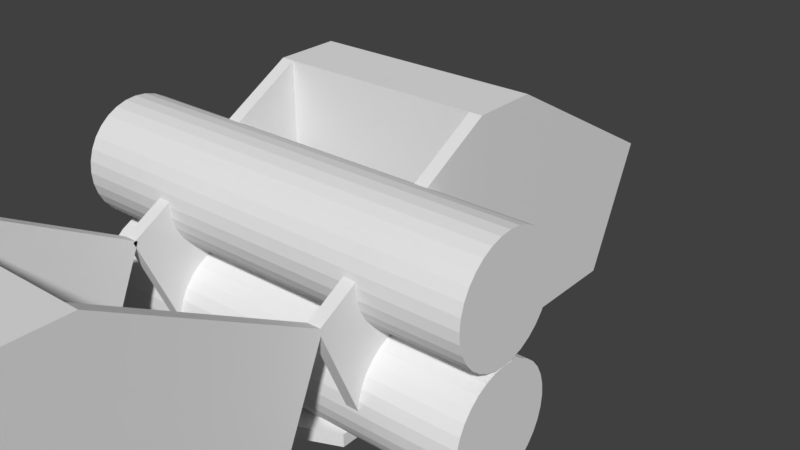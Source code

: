 # Source: Legavos2.blend  (saved by Blender 3.3.6; exported with 4.5.12 LTS)
import bpy
from mathutils import Matrix  # noqa: F401  (used for matrix-valued properties, if any)

bpy.ops.wm.read_factory_settings(use_empty=True)
scene = bpy.context.scene
scene.name = 'Scene'

# ---- collections
col_mech = bpy.data.collections.new('Mech'); scene.collection.children.link(col_mech)
col_leg = bpy.data.collections.new('Leg'); scene.collection.children.link(col_leg)
col_calf = bpy.data.collections.new('Calf'); scene.collection.children.link(col_calf)
col_calfbuild = bpy.data.collections.new('CalfBuild'); scene.collection.children.link(col_calfbuild)
col_calfbuildservoref = bpy.data.collections.new('CalfBuildServoRef'); col_calfbuild.children.link(col_calfbuildservoref)
col_calfassembly = bpy.data.collections.new('CalfAssembly'); scene.collection.children.link(col_calfassembly)
col_m3x15 = bpy.data.collections.new('M3x15')  # instanced only; not linked into the scene
col_m3nut = bpy.data.collections.new('M3Nut')  # instanced only; not linked into the scene
col_footassembly = bpy.data.collections.new('FootAssembly')  # instanced only; not linked into the scene
col_xl_320 = bpy.data.collections.new('XL-320')  # instanced only; not linked into the scene
col_bearingplateassembly = bpy.data.collections.new('BearingPlateAssembly')  # instanced only; not linked into the scene

# ---- world
world_world = bpy.data.worlds.new('World'); scene.world = world_world
world_world.color = (0.05088, 0.05088, 0.05088)
world_world.use_sun_shadow = False
world_world.sun_shadow_jitter_overblur = 0.0
world_world.cycles.sampling_method = 'MANUAL'

# ---- meshes
me_cylinder_001 = bpy.data.meshes.new('Cylinder.001')
me_cylinder_001.from_pydata([(0.0, 1.0, -1.0), (0.0, 1.0, 1.0), (0.1951, 0.9808, -1.0), (0.1951, 0.9808, 1.0), (0.3827, 0.9239, -1.0), (0.3827, 0.9239, 1.0), (0.5556, 0.8315, -1.0), (0.5556, 0.8315, 1.0), (0.7071, 0.7071, -1.0), (0.7071, 0.7071, 1.0), (0.8315, 0.5556, -1.0), (0.8315, 0.5556, 1.0), (0.9239, 0.3827, -1.0), (0.9239, 0.3827, 1.0), (0.9808, 0.1951, -1.0), (0.9808, 0.1951, 1.0), (1.0, 0.0, -1.0), (1.0, 0.0, 1.0), (0.9808, -0.1951, -1.0), (0.9808, -0.1951, 1.0), (0.9239, -0.3827, -1.0), (0.9239, -0.3827, 1.0), (0.8315, -0.5556, -1.0), (0.8315, -0.5556, 1.0), (0.7071, -0.7071, -1.0), (0.7071, -0.7071, 1.0), (0.5556, -0.8315, -1.0), (0.5556, -0.8315, 1.0), (0.3827, -0.9239, -1.0), (0.3827, -0.9239, 1.0), (0.1951, -0.9808, -1.0), (0.1951, -0.9808, 1.0), (0.0, -1.0, -1.0), (0.0, -1.0, 1.0), (-0.1951, -0.9808, -1.0), (-0.1951, -0.9808, 1.0), (-0.3827, -0.9239, -1.0), (-0.3827, -0.9239, 1.0), (-0.5556, -0.8315, -1.0), (-0.5556, -0.8315, 1.0), (-0.7071, -0.7071, -1.0), (-0.7071, -0.7071, 1.0), (-0.8315, -0.5556, -1.0), (-0.8315, -0.5556, 1.0), (-0.9239, -0.3827, -1.0), (-0.9239, -0.3827, 1.0), (-0.9808, -0.1951, -1.0), (-0.9808, -0.1951, 1.0), (-1.0, 0.0, -1.0), (-1.0, 0.0, 1.0), (-0.9808, 0.1951, -1.0), (-0.9808, 0.1951, 1.0), (-0.9239, 0.3827, -1.0), (-0.9239, 0.3827, 1.0), (-0.8315, 0.5556, -1.0), (-0.8315, 0.5556, 1.0), (-0.7071, 0.7071, -1.0), (-0.7071, 0.7071, 1.0), (-0.5556, 0.8315, -1.0), (-0.5556, 0.8315, 1.0), (-0.3827, 0.9239, -1.0), (-0.3827, 0.9239, 1.0), (-0.1951, 0.9808, -1.0), (-0.1951, 0.9808, 1.0)], [], [(0, 1, 3, 2), (2, 3, 5, 4), (4, 5, 7, 6), (6, 7, 9, 8), (8, 9, 11, 10), (10, 11, 13, 12), (12, 13, 15, 14), (14, 15, 17, 16), (16, 17, 19, 18), (18, 19, 21, 20), (20, 21, 23, 22), (22, 23, 25, 24), (24, 25, 27, 26), (26, 27, 29, 28), (28, 29, 31, 30), (30, 31, 33, 32), (32, 33, 35, 34), (34, 35, 37, 36), (36, 37, 39, 38), (38, 39, 41, 40), (40, 41, 43, 42), (42, 43, 45, 44), (44, 45, 47, 46), (46, 47, 49, 48), (48, 49, 51, 50), (50, 51, 53, 52), (52, 53, 55, 54), (54, 55, 57, 56), (56, 57, 59, 58), (58, 59, 61, 60), (3, 1, 63, 61, 59, 57, 55, 53, 51, 49, 47, 45, 43, 41, 39, 37, 35, 33, 31, 29, 27, 25, 23, 21, 19, 17, 15, 13, 11, 9, 7, 5), (60, 61, 63, 62), (62, 63, 1, 0), (0, 2, 4, 6, 8, 10, 12, 14, 16, 18, 20, 22, 24, 26, 28, 30, 32, 34, 36, 38, 40, 42, 44, 46, 48, 50, 52, 54, 56, 58, 60, 62)])
_uv = me_cylinder_001.uv_layers.new(name='UVMap')
_uv.uv.foreach_set('vector', [1.0, 0.5, 1.0, 1.0, 0.9688, 1.0, 0.9688, 0.5, 0.9688, 0.5, 0.9688, 1.0, 0.9375, 1.0, 0.9375, 0.5, 0.9375, 0.5, 0.9375, 1.0, 0.9062, 1.0, 0.9062, 0.5, 0.9062, 0.5, 0.9062, 1.0, 0.875, 1.0, 0.875, 0.5, 0.875, 0.5, 0.875, 1.0, 0.8438, 1.0, 0.8438, 0.5, 0.8438, 0.5, 0.8438, 1.0, 0.8125, 1.0, 0.8125, 0.5, 0.8125, 0.5, 0.8125, 1.0, 0.7812, 1.0, 0.7812, 0.5, 0.7812, 0.5, 0.7812, 1.0, 0.75, 1.0, 0.75, 0.5, 0.75, 0.5, 0.75, 1.0, 0.7188, 1.0, 0.7188, 0.5, 0.7188, 0.5, 0.7188, 1.0, 0.6875, 1.0, 0.6875, 0.5, 0.6875, 0.5, 0.6875, 1.0, 0.6562, 1.0, 0.6562, 0.5, 0.6562, 0.5, 0.6562, 1.0, 0.625, 1.0, 0.625, 0.5, 0.625, 0.5, 0.625, 1.0, 0.5938, 1.0, 0.5938, 0.5, 0.5938, 0.5, 0.5938, 1.0, 0.5625, 1.0, 0.5625, 0.5, 0.5625, 0.5, 0.5625, 1.0, 0.5312, 1.0, 0.5312, 0.5, 0.5312, 0.5, 0.5312, 1.0, 0.5, 1.0, 0.5, 0.5, 0.5, 0.5, 0.5, 1.0, 0.4688, 1.0, 0.4688, 0.5, 0.4688, 0.5, 0.4688, 1.0, 0.4375, 1.0, 0.4375, 0.5, 0.4375, 0.5, 0.4375, 1.0, 0.4062, 1.0, 0.4062, 0.5, 0.4062, 0.5, 0.4062, 1.0, 0.375, 1.0, 0.375, 0.5, 0.375, 0.5, 0.375, 1.0, 0.3438, 1.0, 0.3438, 0.5, 0.3438, 0.5, 0.3438, 1.0, 0.3125, 1.0, 0.3125, 0.5, 0.3125, 0.5, 0.3125, 1.0, 0.2812, 1.0, 0.2812, 0.5, 0.2812, 0.5, 0.2812, 1.0, 0.25, 1.0, 0.25, 0.5, 0.25, 0.5, 0.25, 1.0, 0.2188, 1.0, 0.2188, 0.5, 0.2188, 0.5, 0.2188, 1.0, 0.1875, 1.0, 0.1875, 0.5, 0.1875, 0.5, 0.1875, 1.0, 0.1562, 1.0, 0.1562, 0.5, 0.1562, 0.5, 0.1562, 1.0, 0.125, 1.0, 0.125, 0.5, 0.125, 0.5, 0.125, 1.0, 0.09375, 1.0, 0.09375, 0.5, 0.09375, 0.5, 0.09375, 1.0, 0.0625, 1.0, 0.0625, 0.5, 0.2968, 0.4854, 0.25, 0.49, 0.2032, 0.4854, 0.1582, 0.4717, 0.1167, 0.4496, 0.08029, 0.4197, 0.05045, 0.3833, 0.02827, 0.3418, 0.01461, 0.2968, 0.01, 0.25, 0.01461, 0.2032, 0.02827, 0.1582, 0.05045, 0.1167, 0.08029, 0.08029, 0.1167, 0.05045, 0.1582, 0.02827, 0.2032, 0.01461, 0.25, 0.01, 0.2968, 0.01461, 0.3418, 0.02827, 0.3833, 0.05045, 0.4197, 0.08029, 0.4496, 0.1167, 0.4717, 0.1582, 0.4854, 0.2032, 0.49, 0.25, 0.4854, 0.2968, 0.4717, 0.3418, 0.4496, 0.3833, 0.4197, 0.4197, 0.3833, 0.4496, 0.3418, 0.4717, 0.0625, 0.5, 0.0625, 1.0, 0.03125, 1.0, 0.03125, 0.5, 0.03125, 0.5, 0.03125, 1.0, 0.0, 1.0, 0.0, 0.5, 0.75, 0.49, 0.7968, 0.4854, 0.8418, 0.4717, 0.8833, 0.4496, 0.9197, 0.4197, 0.9496, 0.3833, 0.9717, 0.3418, 0.9854, 0.2968, 0.99, 0.25, 0.9854, 0.2032, 0.9717, 0.1582, 0.9496, 0.1167, 0.9197, 0.08029, 0.8833, 0.05045, 0.8418, 0.02827, 0.7968, 0.01461, 0.75, 0.01, 0.7032, 0.01461, 0.6582, 0.02827, 0.6167, 0.05045, 0.5803, 0.08029, 0.5504, 0.1167, 0.5283, 0.1582, 0.5146, 0.2032, 0.51, 0.25, 0.5146, 0.2968, 0.5283, 0.3418, 0.5504, 0.3833, 0.5803, 0.4197, 0.6167, 0.4496, 0.6582, 0.4717, 0.7032, 0.4854])
me_cylinder_001.update()
me_cylinder_002 = bpy.data.meshes.new('Cylinder.002')
me_cylinder_002.from_pydata([(0.0, 1.0, -1.0), (0.0, 1.0, 1.0), (0.1951, 0.9808, -1.0), (0.1951, 0.9808, 1.0), (0.3827, 0.9239, -1.0), (0.3827, 0.9239, 1.0), (0.5556, 0.8315, -1.0), (0.5556, 0.8315, 1.0), (0.7071, 0.7071, -1.0), (0.7071, 0.7071, 1.0), (0.8315, 0.5556, -1.0), (0.8315, 0.5556, 1.0), (0.9239, 0.3827, -1.0), (0.9239, 0.3827, 1.0), (0.9808, 0.1951, -1.0), (0.9808, 0.1951, 1.0), (1.0, 0.0, -1.0), (1.0, 0.0, 1.0), (0.9808, -0.1951, -1.0), (0.9808, -0.1951, 1.0), (0.9239, -0.3827, -1.0), (0.9239, -0.3827, 1.0), (0.8315, -0.5556, -1.0), (0.8315, -0.5556, 1.0), (0.7071, -0.7071, -1.0), (0.7071, -0.7071, 1.0), (0.5556, -0.8315, -1.0), (0.5556, -0.8315, 1.0), (0.3827, -0.9239, -1.0), (0.3827, -0.9239, 1.0), (0.1951, -0.9808, -1.0), (0.1951, -0.9808, 1.0), (0.0, -1.0, -1.0), (0.0, -1.0, 1.0), (-0.1951, -0.9808, -1.0), (-0.1951, -0.9808, 1.0), (-0.3827, -0.9239, -1.0), (-0.3827, -0.9239, 1.0), (-0.5556, -0.8315, -1.0), (-0.5556, -0.8315, 1.0), (-0.7071, -0.7071, -1.0), (-0.7071, -0.7071, 1.0), (-0.8315, -0.5556, -1.0), (-0.8315, -0.5556, 1.0), (-0.9239, -0.3827, -1.0), (-0.9239, -0.3827, 1.0), (-0.9808, -0.1951, -1.0), (-0.9808, -0.1951, 1.0), (-1.0, 0.0, -1.0), (-1.0, 0.0, 1.0), (-0.9808, 0.1951, -1.0), (-0.9808, 0.1951, 1.0), (-0.9239, 0.3827, -1.0), (-0.9239, 0.3827, 1.0), (-0.8315, 0.5556, -1.0), (-0.8315, 0.5556, 1.0), (-0.7071, 0.7071, -1.0), (-0.7071, 0.7071, 1.0), (-0.5556, 0.8315, -1.0), (-0.5556, 0.8315, 1.0), (-0.3827, 0.9239, -1.0), (-0.3827, 0.9239, 1.0), (-0.1951, 0.9808, -1.0), (-0.1951, 0.9808, 1.0)], [], [(0, 1, 3, 2), (2, 3, 5, 4), (4, 5, 7, 6), (6, 7, 9, 8), (8, 9, 11, 10), (10, 11, 13, 12), (12, 13, 15, 14), (14, 15, 17, 16), (16, 17, 19, 18), (18, 19, 21, 20), (20, 21, 23, 22), (22, 23, 25, 24), (24, 25, 27, 26), (26, 27, 29, 28), (28, 29, 31, 30), (30, 31, 33, 32), (32, 33, 35, 34), (34, 35, 37, 36), (36, 37, 39, 38), (38, 39, 41, 40), (40, 41, 43, 42), (42, 43, 45, 44), (44, 45, 47, 46), (46, 47, 49, 48), (48, 49, 51, 50), (50, 51, 53, 52), (52, 53, 55, 54), (54, 55, 57, 56), (56, 57, 59, 58), (58, 59, 61, 60), (3, 1, 63, 61, 59, 57, 55, 53, 51, 49, 47, 45, 43, 41, 39, 37, 35, 33, 31, 29, 27, 25, 23, 21, 19, 17, 15, 13, 11, 9, 7, 5), (60, 61, 63, 62), (62, 63, 1, 0), (0, 2, 4, 6, 8, 10, 12, 14, 16, 18, 20, 22, 24, 26, 28, 30, 32, 34, 36, 38, 40, 42, 44, 46, 48, 50, 52, 54, 56, 58, 60, 62)])
_uv = me_cylinder_002.uv_layers.new(name='UVMap')
_uv.uv.foreach_set('vector', [1.0, 0.5, 1.0, 1.0, 0.9688, 1.0, 0.9688, 0.5, 0.9688, 0.5, 0.9688, 1.0, 0.9375, 1.0, 0.9375, 0.5, 0.9375, 0.5, 0.9375, 1.0, 0.9062, 1.0, 0.9062, 0.5, 0.9062, 0.5, 0.9062, 1.0, 0.875, 1.0, 0.875, 0.5, 0.875, 0.5, 0.875, 1.0, 0.8438, 1.0, 0.8438, 0.5, 0.8438, 0.5, 0.8438, 1.0, 0.8125, 1.0, 0.8125, 0.5, 0.8125, 0.5, 0.8125, 1.0, 0.7812, 1.0, 0.7812, 0.5, 0.7812, 0.5, 0.7812, 1.0, 0.75, 1.0, 0.75, 0.5, 0.75, 0.5, 0.75, 1.0, 0.7188, 1.0, 0.7188, 0.5, 0.7188, 0.5, 0.7188, 1.0, 0.6875, 1.0, 0.6875, 0.5, 0.6875, 0.5, 0.6875, 1.0, 0.6562, 1.0, 0.6562, 0.5, 0.6562, 0.5, 0.6562, 1.0, 0.625, 1.0, 0.625, 0.5, 0.625, 0.5, 0.625, 1.0, 0.5938, 1.0, 0.5938, 0.5, 0.5938, 0.5, 0.5938, 1.0, 0.5625, 1.0, 0.5625, 0.5, 0.5625, 0.5, 0.5625, 1.0, 0.5312, 1.0, 0.5312, 0.5, 0.5312, 0.5, 0.5312, 1.0, 0.5, 1.0, 0.5, 0.5, 0.5, 0.5, 0.5, 1.0, 0.4688, 1.0, 0.4688, 0.5, 0.4688, 0.5, 0.4688, 1.0, 0.4375, 1.0, 0.4375, 0.5, 0.4375, 0.5, 0.4375, 1.0, 0.4062, 1.0, 0.4062, 0.5, 0.4062, 0.5, 0.4062, 1.0, 0.375, 1.0, 0.375, 0.5, 0.375, 0.5, 0.375, 1.0, 0.3438, 1.0, 0.3438, 0.5, 0.3438, 0.5, 0.3438, 1.0, 0.3125, 1.0, 0.3125, 0.5, 0.3125, 0.5, 0.3125, 1.0, 0.2812, 1.0, 0.2812, 0.5, 0.2812, 0.5, 0.2812, 1.0, 0.25, 1.0, 0.25, 0.5, 0.25, 0.5, 0.25, 1.0, 0.2188, 1.0, 0.2188, 0.5, 0.2188, 0.5, 0.2188, 1.0, 0.1875, 1.0, 0.1875, 0.5, 0.1875, 0.5, 0.1875, 1.0, 0.1562, 1.0, 0.1562, 0.5, 0.1562, 0.5, 0.1562, 1.0, 0.125, 1.0, 0.125, 0.5, 0.125, 0.5, 0.125, 1.0, 0.09375, 1.0, 0.09375, 0.5, 0.09375, 0.5, 0.09375, 1.0, 0.0625, 1.0, 0.0625, 0.5, 0.2968, 0.4854, 0.25, 0.49, 0.2032, 0.4854, 0.1582, 0.4717, 0.1167, 0.4496, 0.08029, 0.4197, 0.05045, 0.3833, 0.02827, 0.3418, 0.01461, 0.2968, 0.01, 0.25, 0.01461, 0.2032, 0.02827, 0.1582, 0.05045, 0.1167, 0.08029, 0.08029, 0.1167, 0.05045, 0.1582, 0.02827, 0.2032, 0.01461, 0.25, 0.01, 0.2968, 0.01461, 0.3418, 0.02827, 0.3833, 0.05045, 0.4197, 0.08029, 0.4496, 0.1167, 0.4717, 0.1582, 0.4854, 0.2032, 0.49, 0.25, 0.4854, 0.2968, 0.4717, 0.3418, 0.4496, 0.3833, 0.4197, 0.4197, 0.3833, 0.4496, 0.3418, 0.4717, 0.0625, 0.5, 0.0625, 1.0, 0.03125, 1.0, 0.03125, 0.5, 0.03125, 0.5, 0.03125, 1.0, 0.0, 1.0, 0.0, 0.5, 0.75, 0.49, 0.7968, 0.4854, 0.8418, 0.4717, 0.8833, 0.4496, 0.9197, 0.4197, 0.9496, 0.3833, 0.9717, 0.3418, 0.9854, 0.2968, 0.99, 0.25, 0.9854, 0.2032, 0.9717, 0.1582, 0.9496, 0.1167, 0.9197, 0.08029, 0.8833, 0.05045, 0.8418, 0.02827, 0.7968, 0.01461, 0.75, 0.01, 0.7032, 0.01461, 0.6582, 0.02827, 0.6167, 0.05045, 0.5803, 0.08029, 0.5504, 0.1167, 0.5283, 0.1582, 0.5146, 0.2032, 0.51, 0.25, 0.5146, 0.2968, 0.5283, 0.3418, 0.5504, 0.3833, 0.5803, 0.4197, 0.6167, 0.4496, 0.6582, 0.4717, 0.7032, 0.4854])
me_cylinder_002.update()
me_plane = bpy.data.meshes.new('Plane')
me_plane.from_pydata([(-23.0, 5.0, -27.0), (-6.156, 35.35, -27.0), (13.0, 27.0, -27.0), (-23.0, 3.284e-06, -27.0), (13.0, 5.0, -27.0), (13.0, -1.94e-06, -27.0)], [], [(0, 4, 2, 1), (3, 5, 4, 0)])
_uv = me_plane.uv_layers.new(name='UVMap')
_uv.uv.foreach_set('vector', [0.0, 0.0, 0.0, 0.0, 0.0, 0.0, 0.0, 0.0, 0.0, 0.0, 0.0, 0.0, 0.0, 0.0, 0.0, 0.0])
me_plane.update()
me_stub = bpy.data.meshes.new('Stub')
me_stub.from_pydata([], [], [])
me_stub.update()
me_cube = bpy.data.meshes.new('Cube')
me_cube.from_pydata([(-5.0, -3.0, 0.0), (-5.0, 3.0, 0.0), (9.0, -5.0, 0.0), (9.0, 5.0, 0.0), (-23.0, -3.0, 0.0), (-23.0, 3.0, 0.0), (12.0, -2.0, 0.0), (12.0, 2.0, 0.0), (13.0, -2.0, 0.0), (13.0, 2.0, 0.0), (-7.0, 5.0, 0.0), (-23.0, 5.0, 0.0), (-7.0, -5.0, 0.0), (-23.0, -5.0, 0.0), (5.0, 5.0, 0.0), (5.0, -5.0, 0.0), (3.0, -3.0, 0.0), (3.0, 3.0, 0.0)], [], [(17, 1, 0, 16), (1, 10, 11, 5), (3, 2, 6, 7), (7, 6, 8, 9), (0, 4, 13, 12), (1, 5, 4, 0), (3, 14, 15, 2), (14, 17, 16, 15)])
_uv = me_cube.uv_layers.new(name='UVMap')
_uv.uv.foreach_set('vector', [0.8125, 0.5, 0.875, 0.5, 0.875, 0.75, 0.8125, 0.75, 0.875, 0.5, 0.875, 0.5, 0.875, 0.5, 0.875, 0.5, 0.625, 0.5, 0.625, 0.75, 0.625, 0.75, 0.625, 0.5, 0.625, 0.5, 0.625, 0.75, 0.625, 0.75, 0.625, 0.5, 0.875, 0.75, 0.875, 0.75, 0.875, 0.75, 0.875, 0.75, 0.875, 0.5, 0.875, 0.5, 0.875, 0.75, 0.875, 0.75, 0.625, 0.5, 0.75, 0.5, 0.75, 0.75, 0.625, 0.75, 0.75, 0.5, 0.8125, 0.5, 0.8125, 0.75, 0.75, 0.75])
me_cube.update()
me_m3genericcutout = bpy.data.meshes.new('M3GenericCutout')
me_m3genericcutout.from_pydata([], [], [])
me_m3genericcutout.update()
arm_armature = bpy.data.armatures.new('Armature')  # bones are not reproduced

# ---- objects
ob_calfassembly = bpy.data.objects.new('CalfAssembly', None)
ob_leg = bpy.data.objects.new('Leg', None)
ob_leg_001 = bpy.data.objects.new('Leg.001', None)
ob_leg_002 = bpy.data.objects.new('Leg.002', None)
ob_leg_003 = bpy.data.objects.new('Leg.003', None)
ob_cylinder_001 = bpy.data.objects.new('Cylinder.001', me_cylinder_001)
ob_cylinder_002 = bpy.data.objects.new('Cylinder.002', me_cylinder_002)
ob_footassembly_001 = bpy.data.objects.new('FootAssembly.001', None)
ob_xl_320 = bpy.data.objects.new('XL-320', None)
ob_armature = bpy.data.objects.new('Armature', arm_armature)
ob_target = bpy.data.objects.new('Target', None)
ob_bearingplateassembly = bpy.data.objects.new('BearingPlateAssembly', None)
ob_xl_320_002 = bpy.data.objects.new('XL-320.002', None)
ob_calf = bpy.data.objects.new('Calf', me_plane)
ob_servostubs = bpy.data.objects.new('ServoStubs', me_stub)
ob_bearingstub = bpy.data.objects.new('BearingStub', me_stub)
ob_joiner = bpy.data.objects.new('Joiner', me_cube)
ob_boltcutouts = bpy.data.objects.new('BoltCutouts', me_m3genericcutout)
ob_bearingplateassembly_002 = bpy.data.objects.new('BearingPlateAssembly.002', None)
ob_footassembly = bpy.data.objects.new('FootAssembly', None)
ob_footassembly_002 = bpy.data.objects.new('FootAssembly.002', None)
ob_xl_320_001 = bpy.data.objects.new('XL-320.001', None)
ob_xl_320_003 = bpy.data.objects.new('XL-320.003', None)
ob_xl_320_004 = bpy.data.objects.new('XL-320.004', None)
ob_calf_001 = bpy.data.objects.new('Calf.001', None)
ob_calf_002 = bpy.data.objects.new('Calf.002', None)
ob_m3x15 = bpy.data.objects.new('M3x15', None)
ob_m3x15_001 = bpy.data.objects.new('M3x15.001', None)
ob_m3nut = bpy.data.objects.new('M3Nut', None)
ob_m3nut_001 = bpy.data.objects.new('M3Nut.001', None)

# ---- transforms, parenting, visibility, modifiers, constraints
ob_calfassembly.parent = ob_armature
ob_calfassembly.matrix_parent_inverse = Matrix(((1.0, -0.0, 0.0, 0.0), (-0.0, 1.0, -2.354e-09, -90.0), (0.0, 2.354e-09, 1.0, -1.177e-07), (-0.0, 0.0, -0.0, 1.0)))
ob_calfassembly.location = (0.0, 50.0, 0.0)
ob_calfassembly.instance_type = 'COLLECTION'
ob_leg.location = (35.0, 35.0, 0.0)
ob_leg.rotation_euler = (0.0, -0.0, -0.7854)
ob_leg.scale = (1.0, 1.0, 1.0)
ob_leg.instance_type = 'COLLECTION'
ob_leg_001.location = (35.0, -35.0, 0.0)
ob_leg_001.rotation_euler = (0.0, -0.0, 0.7854)
ob_leg_001.scale = (1.0, -1.0, 1.0)
ob_leg_001.instance_type = 'COLLECTION'
ob_leg_002.location = (-35.0, -35.0, 0.0)
ob_leg_002.rotation_euler = (0.0, -0.0, -3.927)
ob_leg_002.scale = (1.0, 1.0, 1.0)
ob_leg_002.instance_type = 'COLLECTION'
ob_leg_003.location = (-35.0, 35.0, 0.0)
ob_leg_003.rotation_euler = (0.0, -0.0, -5.498)
ob_leg_003.scale = (-1.0, 1.0, 1.0)
ob_leg_003.instance_type = 'COLLECTION'
ob_cylinder_001.location = (-1.998e-15, 0.0, -9.0)
ob_cylinder_001.rotation_euler = (-4.712, 4.371e-08, 1.571)
ob_cylinder_001.scale = (9.0, 9.0, 32.5)
ob_cylinder_002.location = (1.998e-15, 0.0, 9.0)
ob_cylinder_002.rotation_euler = (-4.712, 4.371e-08, 1.571)
ob_cylinder_002.scale = (9.0, 9.0, 32.5)
ob_footassembly_001.parent = ob_armature
ob_footassembly_001.matrix_parent_inverse = Matrix(((1.0, -0.0, 0.0, 0.0), (-0.0, 0.124, -0.9923, -88.31), (0.0, 0.9923, 0.124, -69.58), (-0.0, 0.0, -0.0, 1.0)))
ob_footassembly_001.location = (-1.278e-06, 70.0, 1.0)
ob_footassembly_001.scale = (1.0, 1.0, 1.0)
ob_footassembly_001.instance_type = 'COLLECTION'
ob_xl_320.location = (0.0, 0.0, 0.0)
ob_xl_320.rotation_euler = (-0.0, 3.142, 0.0)
ob_xl_320.instance_type = 'COLLECTION'
ob_armature.location = (0.0, -30.0, 0.0)
ob_target.location = (0.0, 100.0, -80.0)
ob_target.empty_display_type = 'SPHERE'
ob_target.empty_display_size = 8.0
ob_bearingplateassembly.parent = ob_xl_320_001
ob_bearingplateassembly.matrix_parent_inverse = Matrix(((8.722e-07, 0.5, -0.866, -15.0), (4.403e-07, -0.866, -0.5, 25.98), (-1.0, 5.476e-08, -9.755e-07, -1.643e-06), (-0.0, -0.0, 0.0, 1.0)))
ob_bearingplateassembly.location = (12.0, 30.0, -1.102e-08)
ob_bearingplateassembly.rotation_euler = (4.712, 1.047, 1.571)
ob_bearingplateassembly.instance_type = 'COLLECTION'
ob_xl_320_002.parent = ob_armature
ob_xl_320_002.matrix_parent_inverse = Matrix(((1.0, -0.0, 0.0, -0.0), (-0.0, 1.0, -0.0, -40.0), (0.0, -0.0, 1.0, -0.0), (-0.0, 0.0, -0.0, 1.0)))
ob_xl_320_002.location = (0.0, 40.0, -5.96e-08)
ob_xl_320_002.rotation_euler = (1.571, -1.555, -1.571)
ob_xl_320_002.scale = (1.0, 1.0, 1.0)
ob_xl_320_002.instance_type = 'COLLECTION'
ob_calf.location = (2.384e-07, 20.0, 11.5)
ob_calf.scale = (1.0, 1.0, 1.0)
_m = ob_calf.modifiers.new('Bevel', 'BEVEL')
_m.width = 5.0
_m.width_pct = 5.0
_m.affect = 'VERTICES'
_m.limit_method = 'WEIGHT'
_m = ob_calf.modifiers.new('Mirror', 'MIRROR')
_m.use_axis = (False, True, False)
_m = ob_calf.modifiers.new('Solidify', 'SOLIDIFY')
_m.thickness = 2.0
_m.use_even_offset = True
_m = ob_calf.modifiers.new('ServoStub', 'BOOLEAN')
_m.object = ob_servostubs
_m.operation = 'UNION'
_m = ob_calf.modifiers.new('BearingStub', 'BOOLEAN')
_m.object = ob_bearingstub
_m.operation = 'UNION'
_m = ob_calf.modifiers.new('Boolean', 'BOOLEAN')
_m.object = ob_joiner
_m.operation = 'UNION'
_m = ob_calf.modifiers.new('Boolean.001', 'BOOLEAN')
_m.object = ob_boltcutouts
ob_servostubs.location = (0.0, 0.0, -15.0)
ob_servostubs.rotation_euler = (-1.344e-07, -1.571, 0.0)
_m = ob_servostubs.modifiers.new('Screw', 'SCREW')
_m.steps = 32
_m.render_steps = 32
_m.axis = 'X'
_m.use_normal_calculate = True
_m.use_merge_vertices = True
_m.use_smooth_shade = False
_m = ob_servostubs.modifiers.new('Displace', 'DISPLACE')
_m.mid_level = 0.0
_m.strength = 6.0
_m.direction = 'Z'
_m = ob_servostubs.modifiers.new('Mirror', 'MIRROR')
_m.use_axis = (False, False, True)
ob_bearingstub.location = (0.0, 40.0, -15.6)
ob_bearingstub.rotation_euler = (-0.0, -1.571, 0.0)
_m = ob_bearingstub.modifiers.new('Screw', 'SCREW')
_m.steps = 32
_m.render_steps = 32
_m.axis = 'X'
_m.use_normal_flip = True
_m.use_normal_calculate = True
_m.use_merge_vertices = True
_m.use_smooth_shade = False
ob_joiner.location = (0.0, 20.0, 0.0)
_m = ob_joiner.modifiers.new('Solidify', 'SOLIDIFY')
_m.thickness = 16.0
ob_boltcutouts.location = (7.0, 20.0, -5.0)
_m = ob_boltcutouts.modifiers.new('Array', 'ARRAY')
_m.use_constant_offset = True
_m.constant_offset_displace = (-25.0, 0.0, 0.0)
_m.use_relative_offset = False
ob_bearingplateassembly_002.location = (-9.537e-07, -9.537e-07, 12.0)
ob_bearingplateassembly_002.rotation_euler = (3.142, 2.132e-14, -1.344e-07)
ob_bearingplateassembly_002.instance_type = 'COLLECTION'
ob_footassembly.location = (1.0, 40.0, 0.0)
ob_footassembly.rotation_euler = (1.047, 4.712, 0.0)
ob_footassembly.instance_type = 'COLLECTION'
ob_footassembly_002.location = (1.0, 40.0, 0.0)
ob_footassembly_002.rotation_euler = (-1.571, 4.712, 0.0)
ob_footassembly_002.instance_type = 'COLLECTION'
ob_xl_320_001.location = (-1.669e-06, 0.0, -1.907e-06)
ob_xl_320_001.rotation_euler = (3.142, -0.0, -4.712)
ob_xl_320_001.scale = (1.0, 1.0, 1.0)
ob_xl_320_001.instance_type = 'COLLECTION'
ob_xl_320_003.location = (-1.669e-06, 0.0, -1.907e-06)
ob_xl_320_003.rotation_euler = (3.142, -0.0, -7.854)
ob_xl_320_003.scale = (1.0, 1.0, 1.0)
ob_xl_320_003.instance_type = 'COLLECTION'
ob_xl_320_004.location = (-1.669e-06, 0.0, -1.907e-06)
ob_xl_320_004.rotation_euler = (3.142, -0.0, -9.425)
ob_xl_320_004.scale = (1.0, 1.0, 1.0)
ob_xl_320_004.instance_type = 'COLLECTION'
ob_calf_001.location = (0.0, 0.0, 0.0)
ob_calf_001.rotation_euler = (-0.0, 1.571, 0.0)
ob_calf_001.instance_type = 'COLLECTION'
ob_calf_002.location = (0.0, 40.0, 0.0)
ob_calf_002.rotation_euler = (3.142, 1.571, 0.0)
ob_calf_002.instance_type = 'COLLECTION'
ob_m3x15.location = (5.0, 20.0, 18.0)
ob_m3x15.rotation_euler = (-0.0, 1.571, 0.0)
ob_m3x15.instance_type = 'COLLECTION'
ob_m3x15_001.location = (5.0, 20.0, -7.0)
ob_m3x15_001.rotation_euler = (-0.0, 1.571, 0.0)
ob_m3x15_001.instance_type = 'COLLECTION'
ob_m3nut.location = (-5.0, 20.0, -7.0)
ob_m3nut.rotation_euler = (1.571, -1.047, -1.571)
ob_m3nut.instance_type = 'COLLECTION'
ob_m3nut_001.location = (-5.0, 20.0, 18.0)
ob_m3nut_001.rotation_euler = (1.571, -1.047, -1.571)
ob_m3nut_001.instance_type = 'COLLECTION'
ob_calfassembly.instance_collection = col_calfassembly
ob_leg.instance_collection = col_leg
ob_leg_001.instance_collection = col_leg
ob_leg_002.instance_collection = col_leg
ob_leg_003.instance_collection = col_leg
ob_footassembly_001.instance_collection = col_footassembly
ob_xl_320.instance_collection = col_xl_320
ob_bearingplateassembly.instance_collection = col_bearingplateassembly
ob_xl_320_002.instance_collection = col_xl_320
ob_bearingplateassembly_002.instance_collection = col_bearingplateassembly
ob_footassembly.instance_collection = col_footassembly
ob_footassembly_002.instance_collection = col_footassembly
ob_xl_320_001.instance_collection = col_xl_320
ob_xl_320_003.instance_collection = col_xl_320
ob_xl_320_004.instance_collection = col_xl_320
ob_calf_001.instance_collection = col_calf
ob_calf_002.instance_collection = col_calf
ob_m3x15.instance_collection = col_m3x15
ob_m3x15_001.instance_collection = col_m3x15
ob_m3nut.instance_collection = col_m3nut
ob_m3nut_001.instance_collection = col_m3nut

# ---- collection membership
scene.collection.objects.link(ob_calfassembly)
col_mech.objects.link(ob_leg)
col_mech.objects.link(ob_leg_001)
col_mech.objects.link(ob_leg_002)
col_mech.objects.link(ob_leg_003)
col_mech.objects.link(ob_cylinder_001)
col_mech.objects.link(ob_cylinder_002)
col_leg.objects.link(ob_footassembly_001)
col_leg.objects.link(ob_xl_320)
col_leg.objects.link(ob_armature)
col_leg.objects.link(ob_target)
col_leg.objects.link(ob_bearingplateassembly)
col_leg.objects.link(ob_xl_320_002)
col_calf.objects.link(ob_calf)
col_calfbuild.objects.link(ob_servostubs)
col_calfbuild.objects.link(ob_bearingstub)
col_calfbuild.objects.link(ob_joiner)
col_calfbuild.objects.link(ob_boltcutouts)
col_calfbuildservoref.objects.link(ob_bearingplateassembly_002)
col_calfbuildservoref.objects.link(ob_footassembly)
col_calfbuildservoref.objects.link(ob_footassembly_002)
col_calfbuildservoref.objects.link(ob_xl_320_001)
col_calfbuildservoref.objects.link(ob_xl_320_003)
col_calfbuildservoref.objects.link(ob_xl_320_004)
col_calfassembly.objects.link(ob_calf_001)
col_calfassembly.objects.link(ob_calf_002)
col_calfassembly.objects.link(ob_m3x15)
col_calfassembly.objects.link(ob_m3x15_001)
col_calfassembly.objects.link(ob_m3nut)
col_calfassembly.objects.link(ob_m3nut_001)

# ---- scene / render settings (as saved in the file)
scene.frame_start = 1; scene.frame_end = 250; scene.frame_set(3)
scene.render.engine = 'BLENDER_EEVEE_NEXT'
scene.render.resolution_percentage = 50
scene.render.dither_intensity = 0.0
scene.cycles.use_denoising = False
scene.cycles.samples = 128
scene.cycles.sampling_pattern = 'TABULATED_SOBOL'
scene.cycles.use_adaptive_sampling = False
scene.cycles.use_light_tree = False
scene.cycles.blur_glossy = 0.0
scene.cycles.sample_clamp_indirect = 0.0
scene.view_settings.view_transform = 'Standard'
bpy.context.view_layer.update()

# ---- added for rendering (the .blend has no active camera and no usable light): camera, sun
cam_auto = bpy.data.cameras.new('AutoCamera')
cam_auto.lens = 50.0
cam_auto.sensor_width = 36.0
cam_auto.clip_end = 1621.32
ob_auto_camera = bpy.data.objects.new('AutoCamera', cam_auto)
scene.collection.objects.link(ob_auto_camera)
ob_auto_camera.location = (92.3832, -90.8598, 73.9066)
ob_auto_camera.rotation_euler = (1.09748, -7.21219e-08, 0.694738)
scene.camera = ob_auto_camera
light_auto_sun = bpy.data.lights.new('AutoSun', 'SUN')
light_auto_sun.energy = 3.0
light_auto_sun.angle = 0.0523599
ob_auto_sun = bpy.data.objects.new('AutoSun', light_auto_sun)
scene.collection.objects.link(ob_auto_sun)
ob_auto_sun.rotation_euler = (0.872665, 0.174533, 0.523599)
bpy.context.view_layer.update()
